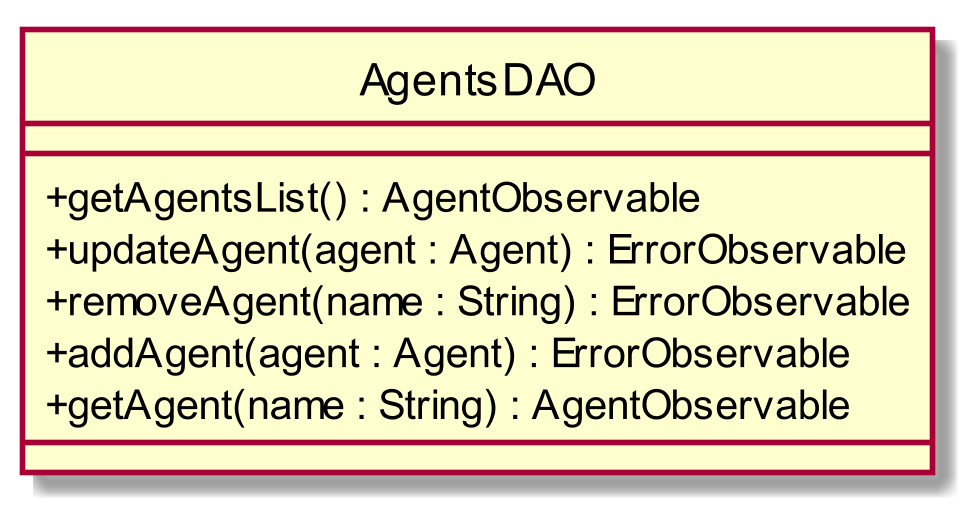

The diagram above was rendered by PlantUML. Its source (embedded in the PNG):
@startuml
scale 1000*1000
skinparam classAttributeIconSize 0
interface AgentsDAO
class AgentsDAO{
__
+ getAgentsList() : AgentObservable
+ updateAgent(agent : Agent) : ErrorObservable
+ removeAgent(name : String) : ErrorObservable
+ addAgent(agent : Agent) : ErrorObservable
+ getAgent(name : String) : AgentObservable
__

}
hide circle
@enduml